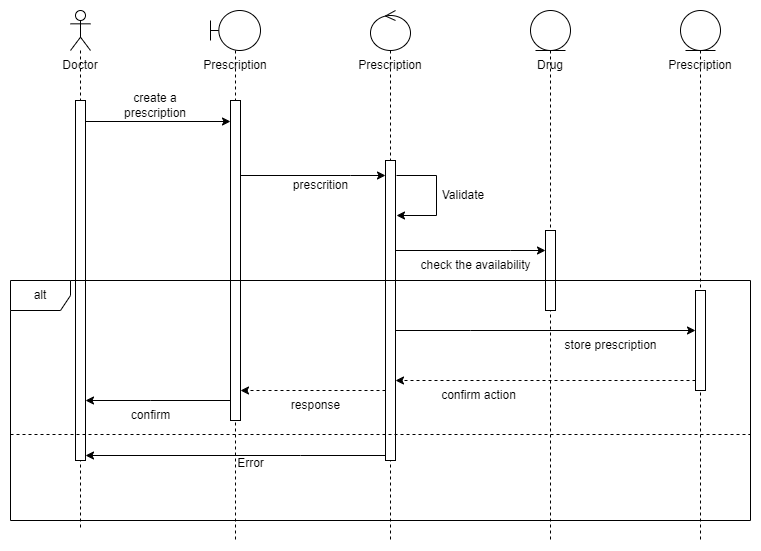

The diagram above was exported from draw.io. Its source (the exported page's mxGraphModel, read from the mxfile embedded in the PNG):
<mxGraphModel dx="1036" dy="614" grid="1" gridSize="10" guides="1" tooltips="1" connect="1" arrows="1" fold="1" page="1" pageScale="1" pageWidth="850" pageHeight="1100" math="0" shadow="0">
  <root>
    <mxCell id="0" />
    <mxCell id="1" parent="0" />
    <mxCell id="TFz6YRGjNqWklHHclNEZ-1" value="" style="shape=umlLifeline;perimeter=lifelinePerimeter;whiteSpace=wrap;html=1;container=1;dropTarget=0;collapsible=0;recursiveResize=0;outlineConnect=0;portConstraint=eastwest;newEdgeStyle={&quot;curved&quot;:0,&quot;rounded&quot;:0};participant=umlActor;" vertex="1" parent="1">
      <mxGeometry x="180" y="80" width="20" height="520" as="geometry" />
    </mxCell>
    <mxCell id="TFz6YRGjNqWklHHclNEZ-9" value="" style="html=1;points=[[0,0,0,0,5],[0,1,0,0,-5],[1,0,0,0,5],[1,1,0,0,-5]];perimeter=orthogonalPerimeter;outlineConnect=0;targetShapes=umlLifeline;portConstraint=eastwest;newEdgeStyle={&quot;curved&quot;:0,&quot;rounded&quot;:0};" vertex="1" parent="TFz6YRGjNqWklHHclNEZ-1">
      <mxGeometry x="5" y="90" width="10" height="360" as="geometry" />
    </mxCell>
    <mxCell id="TFz6YRGjNqWklHHclNEZ-2" value="Doctor" style="text;html=1;strokeColor=none;fillColor=none;align=center;verticalAlign=middle;whiteSpace=wrap;rounded=0;" vertex="1" parent="1">
      <mxGeometry x="160" y="120" width="60" height="30" as="geometry" />
    </mxCell>
    <mxCell id="TFz6YRGjNqWklHHclNEZ-3" value="" style="shape=umlLifeline;perimeter=lifelinePerimeter;whiteSpace=wrap;html=1;container=1;dropTarget=0;collapsible=0;recursiveResize=0;outlineConnect=0;portConstraint=eastwest;newEdgeStyle={&quot;curved&quot;:0,&quot;rounded&quot;:0};participant=umlBoundary;" vertex="1" parent="1">
      <mxGeometry x="320" y="80" width="50" height="530" as="geometry" />
    </mxCell>
    <mxCell id="TFz6YRGjNqWklHHclNEZ-11" value="" style="html=1;points=[[0,0,0,0,5],[0,1,0,0,-5],[1,0,0,0,5],[1,1,0,0,-5]];perimeter=orthogonalPerimeter;outlineConnect=0;targetShapes=umlLifeline;portConstraint=eastwest;newEdgeStyle={&quot;curved&quot;:0,&quot;rounded&quot;:0};" vertex="1" parent="TFz6YRGjNqWklHHclNEZ-3">
      <mxGeometry x="20" y="90" width="10" height="320" as="geometry" />
    </mxCell>
    <mxCell id="TFz6YRGjNqWklHHclNEZ-4" value="Prescription" style="text;html=1;strokeColor=none;fillColor=none;align=center;verticalAlign=middle;whiteSpace=wrap;rounded=0;" vertex="1" parent="1">
      <mxGeometry x="315" y="120" width="60" height="30" as="geometry" />
    </mxCell>
    <mxCell id="TFz6YRGjNqWklHHclNEZ-5" value="" style="shape=umlLifeline;perimeter=lifelinePerimeter;whiteSpace=wrap;html=1;container=1;dropTarget=0;collapsible=0;recursiveResize=0;outlineConnect=0;portConstraint=eastwest;newEdgeStyle={&quot;curved&quot;:0,&quot;rounded&quot;:0};participant=umlControl;" vertex="1" parent="1">
      <mxGeometry x="480" y="80" width="40" height="530" as="geometry" />
    </mxCell>
    <mxCell id="TFz6YRGjNqWklHHclNEZ-16" value="" style="html=1;points=[[0,0,0,0,5],[0,1,0,0,-5],[1,0,0,0,5],[1,1,0,0,-5]];perimeter=orthogonalPerimeter;outlineConnect=0;targetShapes=umlLifeline;portConstraint=eastwest;newEdgeStyle={&quot;curved&quot;:0,&quot;rounded&quot;:0};" vertex="1" parent="TFz6YRGjNqWklHHclNEZ-5">
      <mxGeometry x="15" y="150" width="10" height="300" as="geometry" />
    </mxCell>
    <mxCell id="TFz6YRGjNqWklHHclNEZ-6" value="Prescription" style="text;html=1;strokeColor=none;fillColor=none;align=center;verticalAlign=middle;whiteSpace=wrap;rounded=0;" vertex="1" parent="1">
      <mxGeometry x="470" y="120" width="60" height="30" as="geometry" />
    </mxCell>
    <mxCell id="TFz6YRGjNqWklHHclNEZ-7" value="" style="shape=umlLifeline;perimeter=lifelinePerimeter;whiteSpace=wrap;html=1;container=1;dropTarget=0;collapsible=0;recursiveResize=0;outlineConnect=0;portConstraint=eastwest;newEdgeStyle={&quot;curved&quot;:0,&quot;rounded&quot;:0};participant=umlEntity;" vertex="1" parent="1">
      <mxGeometry x="640" y="80" width="40" height="530" as="geometry" />
    </mxCell>
    <mxCell id="TFz6YRGjNqWklHHclNEZ-25" value="" style="html=1;points=[[0,0,0,0,5],[0,1,0,0,-5],[1,0,0,0,5],[1,1,0,0,-5]];perimeter=orthogonalPerimeter;outlineConnect=0;targetShapes=umlLifeline;portConstraint=eastwest;newEdgeStyle={&quot;curved&quot;:0,&quot;rounded&quot;:0};" vertex="1" parent="TFz6YRGjNqWklHHclNEZ-7">
      <mxGeometry x="15" y="220" width="10" height="80" as="geometry" />
    </mxCell>
    <mxCell id="TFz6YRGjNqWklHHclNEZ-8" value="Drug" style="text;html=1;strokeColor=none;fillColor=none;align=center;verticalAlign=middle;whiteSpace=wrap;rounded=0;" vertex="1" parent="1">
      <mxGeometry x="630" y="120" width="60" height="30" as="geometry" />
    </mxCell>
    <mxCell id="TFz6YRGjNqWklHHclNEZ-10" style="edgeStyle=orthogonalEdgeStyle;rounded=0;orthogonalLoop=1;jettySize=auto;html=1;curved=0;" edge="1" parent="1" target="TFz6YRGjNqWklHHclNEZ-11">
      <mxGeometry relative="1" as="geometry">
        <mxPoint x="195" y="190" as="sourcePoint" />
        <mxPoint x="330" y="190" as="targetPoint" />
        <Array as="points">
          <mxPoint x="195" y="191" />
        </Array>
      </mxGeometry>
    </mxCell>
    <mxCell id="TFz6YRGjNqWklHHclNEZ-13" value="create a prescription" style="text;html=1;strokeColor=none;fillColor=none;align=center;verticalAlign=middle;whiteSpace=wrap;rounded=0;" vertex="1" parent="1">
      <mxGeometry x="220" y="160" width="90" height="30" as="geometry" />
    </mxCell>
    <mxCell id="TFz6YRGjNqWklHHclNEZ-15" value="Validate" style="text;html=1;strokeColor=none;fillColor=none;align=center;verticalAlign=middle;whiteSpace=wrap;rounded=0;" vertex="1" parent="1">
      <mxGeometry x="528" y="250" width="90" height="30" as="geometry" />
    </mxCell>
    <mxCell id="TFz6YRGjNqWklHHclNEZ-19" style="edgeStyle=orthogonalEdgeStyle;rounded=0;orthogonalLoop=1;jettySize=auto;html=1;curved=0;" edge="1" parent="1">
      <mxGeometry relative="1" as="geometry">
        <mxPoint x="350" y="245" as="sourcePoint" />
        <mxPoint x="495" y="245" as="targetPoint" />
        <Array as="points">
          <mxPoint x="460" y="245" />
          <mxPoint x="460" y="245" />
        </Array>
      </mxGeometry>
    </mxCell>
    <mxCell id="TFz6YRGjNqWklHHclNEZ-22" value="prescrition" style="text;html=1;align=center;verticalAlign=middle;resizable=0;points=[];autosize=1;strokeColor=none;fillColor=none;" vertex="1" parent="1">
      <mxGeometry x="390" y="240" width="80" height="30" as="geometry" />
    </mxCell>
    <mxCell id="TFz6YRGjNqWklHHclNEZ-23" style="edgeStyle=orthogonalEdgeStyle;rounded=0;orthogonalLoop=1;jettySize=auto;html=1;curved=0;" edge="1" parent="1">
      <mxGeometry relative="1" as="geometry">
        <mxPoint x="506" y="285" as="targetPoint" />
        <mxPoint x="506" y="245" as="sourcePoint" />
        <Array as="points">
          <mxPoint x="546" y="245" />
          <mxPoint x="546" y="285" />
        </Array>
      </mxGeometry>
    </mxCell>
    <mxCell id="TFz6YRGjNqWklHHclNEZ-26" style="edgeStyle=orthogonalEdgeStyle;rounded=0;orthogonalLoop=1;jettySize=auto;html=1;curved=0;" edge="1" parent="1" source="TFz6YRGjNqWklHHclNEZ-16" target="TFz6YRGjNqWklHHclNEZ-25">
      <mxGeometry relative="1" as="geometry">
        <Array as="points">
          <mxPoint x="620" y="320" />
          <mxPoint x="620" y="320" />
        </Array>
      </mxGeometry>
    </mxCell>
    <mxCell id="TFz6YRGjNqWklHHclNEZ-27" value="" style="shape=umlLifeline;perimeter=lifelinePerimeter;whiteSpace=wrap;html=1;container=1;dropTarget=0;collapsible=0;recursiveResize=0;outlineConnect=0;portConstraint=eastwest;newEdgeStyle={&quot;curved&quot;:0,&quot;rounded&quot;:0};participant=umlEntity;" vertex="1" parent="1">
      <mxGeometry x="790" y="80" width="40" height="530" as="geometry" />
    </mxCell>
    <mxCell id="TFz6YRGjNqWklHHclNEZ-28" value="" style="html=1;points=[[0,0,0,0,5],[0,1,0,0,-5],[1,0,0,0,5],[1,1,0,0,-5]];perimeter=orthogonalPerimeter;outlineConnect=0;targetShapes=umlLifeline;portConstraint=eastwest;newEdgeStyle={&quot;curved&quot;:0,&quot;rounded&quot;:0};" vertex="1" parent="TFz6YRGjNqWklHHclNEZ-27">
      <mxGeometry x="15" y="280" width="10" height="100" as="geometry" />
    </mxCell>
    <mxCell id="TFz6YRGjNqWklHHclNEZ-29" value="Prescription" style="text;html=1;strokeColor=none;fillColor=none;align=center;verticalAlign=middle;whiteSpace=wrap;rounded=0;" vertex="1" parent="1">
      <mxGeometry x="780" y="120" width="60" height="30" as="geometry" />
    </mxCell>
    <mxCell id="TFz6YRGjNqWklHHclNEZ-31" value="alt" style="shape=umlFrame;whiteSpace=wrap;html=1;pointerEvents=0;" vertex="1" parent="1">
      <mxGeometry x="120" y="350" width="740" height="240" as="geometry" />
    </mxCell>
    <mxCell id="TFz6YRGjNqWklHHclNEZ-30" value="check the availability" style="text;html=1;align=center;verticalAlign=middle;resizable=0;points=[];autosize=1;strokeColor=none;fillColor=none;" vertex="1" parent="1">
      <mxGeometry x="520" y="320" width="130" height="30" as="geometry" />
    </mxCell>
    <mxCell id="TFz6YRGjNqWklHHclNEZ-34" value="store prescription" style="text;html=1;align=center;verticalAlign=middle;resizable=0;points=[];autosize=1;strokeColor=none;fillColor=none;" vertex="1" parent="1">
      <mxGeometry x="660" y="400" width="120" height="30" as="geometry" />
    </mxCell>
    <mxCell id="TFz6YRGjNqWklHHclNEZ-35" style="edgeStyle=orthogonalEdgeStyle;rounded=0;orthogonalLoop=1;jettySize=auto;html=1;curved=0;" edge="1" parent="1" source="TFz6YRGjNqWklHHclNEZ-16" target="TFz6YRGjNqWklHHclNEZ-28">
      <mxGeometry relative="1" as="geometry">
        <Array as="points">
          <mxPoint x="580" y="400" />
          <mxPoint x="580" y="400" />
        </Array>
      </mxGeometry>
    </mxCell>
    <mxCell id="TFz6YRGjNqWklHHclNEZ-36" style="edgeStyle=orthogonalEdgeStyle;rounded=0;orthogonalLoop=1;jettySize=auto;html=1;curved=0;dashed=1;" edge="1" parent="1" source="TFz6YRGjNqWklHHclNEZ-28" target="TFz6YRGjNqWklHHclNEZ-16">
      <mxGeometry relative="1" as="geometry">
        <Array as="points">
          <mxPoint x="730" y="450" />
          <mxPoint x="730" y="450" />
        </Array>
      </mxGeometry>
    </mxCell>
    <mxCell id="TFz6YRGjNqWklHHclNEZ-37" value="confirm action" style="text;html=1;align=center;verticalAlign=middle;resizable=0;points=[];autosize=1;strokeColor=none;fillColor=none;" vertex="1" parent="1">
      <mxGeometry x="538" y="450" width="100" height="30" as="geometry" />
    </mxCell>
    <mxCell id="TFz6YRGjNqWklHHclNEZ-38" style="edgeStyle=orthogonalEdgeStyle;rounded=0;orthogonalLoop=1;jettySize=auto;html=1;curved=0;dashed=1;" edge="1" parent="1" source="TFz6YRGjNqWklHHclNEZ-16" target="TFz6YRGjNqWklHHclNEZ-11">
      <mxGeometry relative="1" as="geometry">
        <Array as="points">
          <mxPoint x="450" y="460" />
          <mxPoint x="450" y="460" />
        </Array>
      </mxGeometry>
    </mxCell>
    <mxCell id="TFz6YRGjNqWklHHclNEZ-39" value="response" style="text;html=1;align=center;verticalAlign=middle;resizable=0;points=[];autosize=1;strokeColor=none;fillColor=none;" vertex="1" parent="1">
      <mxGeometry x="390" y="460" width="70" height="30" as="geometry" />
    </mxCell>
    <mxCell id="TFz6YRGjNqWklHHclNEZ-41" style="edgeStyle=orthogonalEdgeStyle;rounded=0;orthogonalLoop=1;jettySize=auto;html=1;curved=0;" edge="1" parent="1" source="TFz6YRGjNqWklHHclNEZ-11" target="TFz6YRGjNqWklHHclNEZ-9">
      <mxGeometry relative="1" as="geometry">
        <mxPoint x="210" y="330" as="targetPoint" />
        <Array as="points">
          <mxPoint x="260" y="470" />
          <mxPoint x="260" y="470" />
        </Array>
      </mxGeometry>
    </mxCell>
    <mxCell id="TFz6YRGjNqWklHHclNEZ-42" value="confirm" style="text;html=1;align=center;verticalAlign=middle;resizable=0;points=[];autosize=1;strokeColor=none;fillColor=none;" vertex="1" parent="1">
      <mxGeometry x="230" y="470" width="60" height="30" as="geometry" />
    </mxCell>
    <mxCell id="TFz6YRGjNqWklHHclNEZ-43" value="" style="line;strokeWidth=1;fillColor=none;align=left;verticalAlign=middle;spacingTop=-1;spacingLeft=3;spacingRight=3;rotatable=0;labelPosition=right;points=[];portConstraint=eastwest;strokeColor=inherit;dashed=1;" vertex="1" parent="1">
      <mxGeometry x="120" y="500" width="740" height="8" as="geometry" />
    </mxCell>
    <mxCell id="TFz6YRGjNqWklHHclNEZ-44" style="edgeStyle=orthogonalEdgeStyle;rounded=0;orthogonalLoop=1;jettySize=auto;html=1;curved=0;entryX=1;entryY=1;entryDx=0;entryDy=-5;entryPerimeter=0;" edge="1" parent="1" source="TFz6YRGjNqWklHHclNEZ-16" target="TFz6YRGjNqWklHHclNEZ-9">
      <mxGeometry relative="1" as="geometry">
        <Array as="points">
          <mxPoint x="410" y="525" />
          <mxPoint x="410" y="525" />
        </Array>
      </mxGeometry>
    </mxCell>
    <mxCell id="TFz6YRGjNqWklHHclNEZ-45" value="Error" style="text;html=1;align=center;verticalAlign=middle;resizable=0;points=[];autosize=1;strokeColor=none;fillColor=none;" vertex="1" parent="1">
      <mxGeometry x="335" y="518" width="50" height="30" as="geometry" />
    </mxCell>
  </root>
</mxGraphModel>